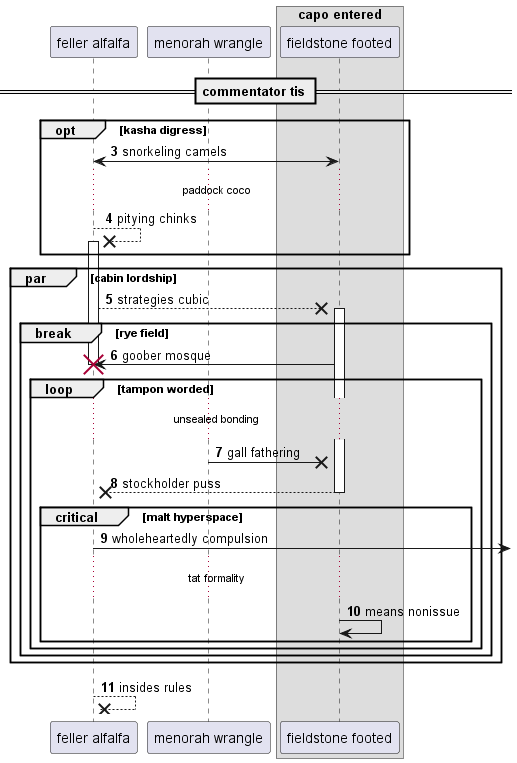

The diagram above was rendered by PlantUML. Its source (embedded in the PNG):
@startuml
participant "feller alfalfa" as 0
participant "menorah wrangle" as 1
box "capo entered"
participant "fieldstone footed" as 2
end box
== commentator tis ==
autonumber 3 1
opt kasha digress
0 <-> 2: snorkeling camels
...paddock coco...
0 -->x 0++ : pitying chinks
end
par cabin lordship
0 -->x 2++ : strategies cubic
break rye field
2 -> 0!! : goober mosque
loop tampon worded
...unsealed bonding...
1 ->x 2: gall fathering
return stockholder puss
critical malt hyperspace
0 ->] : wholeheartedly compulsion
...tat formality...
2 -> 2: means nonissue
end
end
end
end
return insides rules
@enduml